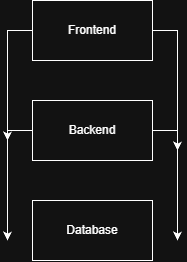

The diagram above was exported from draw.io. Its source (the exported page's mxGraphModel, read from the mxfile embedded in the PNG):
<mxGraphModel dx="1241" dy="635" grid="1" gridSize="10" guides="1" tooltips="1" connect="1" arrows="1" fold="1" page="1" pageScale="1" pageWidth="850" pageHeight="1100" math="0" shadow="0">
  <root>
    <mxCell id="0" />
    <mxCell id="1" parent="0" />
    <mxCell id="VLKIIAkhBDQNGl9bbH1h-6" edge="1" parent="1" source="VLKIIAkhBDQNGl9bbH1h-1" style="edgeStyle=orthogonalEdgeStyle;rounded=0;orthogonalLoop=1;jettySize=auto;html=1;">
      <mxGeometry relative="1" as="geometry">
        <mxPoint x="279.9999999999998" y="210.0000000000001" as="targetPoint" />
      </mxGeometry>
    </mxCell>
    <mxCell id="VLKIIAkhBDQNGl9bbH1h-8" edge="1" parent="1" source="VLKIIAkhBDQNGl9bbH1h-1" style="edgeStyle=orthogonalEdgeStyle;rounded=0;orthogonalLoop=1;jettySize=auto;html=1;">
      <mxGeometry relative="1" as="geometry">
        <mxPoint x="450" y="220" as="targetPoint" />
      </mxGeometry>
    </mxCell>
    <mxCell id="VLKIIAkhBDQNGl9bbH1h-1" parent="1" style="rounded=0;whiteSpace=wrap;html=1;" value="Frontend" vertex="1">
      <mxGeometry height="60" width="120" x="305" y="70" as="geometry" />
    </mxCell>
    <mxCell id="VLKIIAkhBDQNGl9bbH1h-7" edge="1" parent="1" source="VLKIIAkhBDQNGl9bbH1h-2" style="edgeStyle=orthogonalEdgeStyle;rounded=0;orthogonalLoop=1;jettySize=auto;html=1;">
      <mxGeometry relative="1" as="geometry">
        <mxPoint x="279.9999999999998" y="309.9999999999999" as="targetPoint" />
      </mxGeometry>
    </mxCell>
    <mxCell id="VLKIIAkhBDQNGl9bbH1h-9" edge="1" parent="1" source="VLKIIAkhBDQNGl9bbH1h-2" style="edgeStyle=orthogonalEdgeStyle;rounded=0;orthogonalLoop=1;jettySize=auto;html=1;">
      <mxGeometry relative="1" x="-0.1407" as="geometry">
        <mxPoint x="450" y="310" as="targetPoint" />
      </mxGeometry>
    </mxCell>
    <mxCell id="VLKIIAkhBDQNGl9bbH1h-2" parent="1" style="rounded=0;whiteSpace=wrap;html=1;" value="Backend" vertex="1">
      <mxGeometry height="60" width="120" x="305" y="170" as="geometry" />
    </mxCell>
    <mxCell id="VLKIIAkhBDQNGl9bbH1h-3" parent="1" style="rounded=0;whiteSpace=wrap;html=1;" value="Database" vertex="1">
      <mxGeometry height="60" width="120" x="305" y="270" as="geometry" />
    </mxCell>
  </root>
</mxGraphModel>